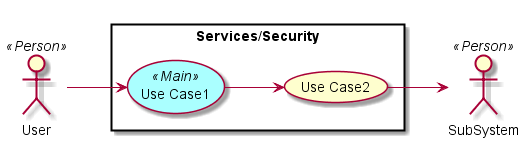

The diagram above was rendered by PlantUML. Its source (embedded in the PNG):
@startuml

left to right direction

skinparam usecase {
  BackgroudnColor #ffffaa
  BackgroundColor<<Main>> #aaffff
}
actor :User: <<Person>>
actor :SubSystem: <<Person>>


rectangle "Services/Security" {
UseCase UC1 <<Main>> as "Use Case1"
UseCase UC2  as "Use Case2"


User --> UC1
UC1 --> UC2
UC2 --> SubSystem
}

@enduml